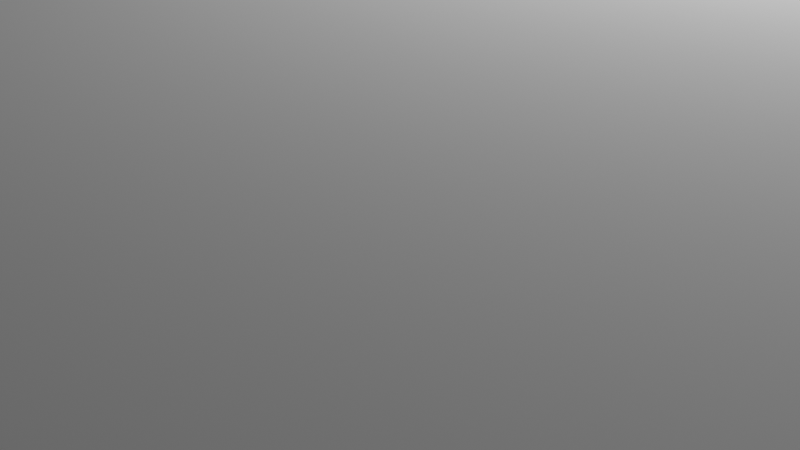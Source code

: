 # Source: house.blend  (saved by Blender 4.2.66; exported with 4.5.12 LTS)
import bpy
from mathutils import Matrix  # noqa: F401  (used for matrix-valued properties, if any)

bpy.ops.wm.read_factory_settings(use_empty=True)
scene = bpy.context.scene
scene.name = 'Scene'

# ---- collections
col_collection = bpy.data.collections.new('Collection'); scene.collection.children.link(col_collection)

# ---- materials (node trees are filled in below, after node groups)
mat_material = bpy.data.materials.new('Material')
mat_material.alpha_threshold = 0.0
mat_material.roughness = 0.5
mat_material.line_color = (0.0, 0.0, 0.0, 1.0)

# ---- material node trees
mat_material.use_nodes = True; mat_material.node_tree.nodes.clear()
_N = mat_material.node_tree.nodes; _L = mat_material.node_tree.links
n0 = _N.new('ShaderNodeOutputMaterial'); n0.name = 'Material Output'; n0.location = (300, 300)
n1 = _N.new('ShaderNodeBsdfPrincipled'); n1.name = 'Principled BSDF'; n1.location = (10, 300)
n1.inputs[3].default_value = 1.45
_L.new(n1.outputs[0], n0.inputs[0])
n0.is_active_output = True

# ---- world
world_world = bpy.data.worlds.new('World'); scene.world = world_world
world_world.use_nodes = True; world_world.node_tree.nodes.clear()
_N = world_world.node_tree.nodes; _L = world_world.node_tree.links
n0 = _N.new('ShaderNodeOutputWorld'); n0.name = 'World Output'; n0.location = (300, 300)
n1 = _N.new('ShaderNodeBackground'); n1.name = 'Background'; n1.location = (10, 300)
n1.inputs[0].default_value = (0.05088, 0.05088, 0.05088, 1.0)
_L.new(n1.outputs[0], n0.inputs[0])
n0.is_active_output = True
world_world.color = (0.05088, 0.05088, 0.05088)
world_world.sun_shadow_jitter_overblur = 0.0

# ---- cameras
cam_camera = bpy.data.cameras.new('Camera')
cam_camera.clip_end = 100.0
cam_camera.ortho_scale = 7.314

# ---- lights
light_light = bpy.data.lights.new('Light', 'POINT')
light_light.energy = 1000.0
light_light.shadow_soft_size = 0.1

# ---- meshes
me_cube_004 = bpy.data.meshes.new('Cube.004')
me_cube_004.from_pydata([(-1.0, -1.0, -1.0), (-1.0, -1.0, 1.0), (-1.0, 1.0, -1.0), (-1.0, 1.0, 1.0), (1.0, -1.0, -1.0), (1.0, -1.0, 1.0), (1.0, 1.0, -1.0), (1.0, 1.0, 1.0)], [], [(0, 1, 3, 2), (2, 3, 7, 6), (6, 7, 5, 4), (4, 5, 1, 0), (2, 6, 4, 0), (7, 3, 1, 5)])
_uv = me_cube_004.uv_layers.new(name='UVMap')
_uv.uv.foreach_set('vector', [0.375, 0.0, 0.625, 0.0, 0.625, 0.25, 0.375, 0.25, 0.375, 0.25, 0.625, 0.25, 0.625, 0.5, 0.375, 0.5, 0.375, 0.5, 0.625, 0.5, 0.625, 0.75, 0.375, 0.75, 0.375, 0.75, 0.625, 0.75, 0.625, 1.0, 0.375, 1.0, 0.125, 0.5, 0.375, 0.5, 0.375, 0.75, 0.125, 0.75, 0.625, 0.5, 0.875, 0.5, 0.875, 0.75, 0.625, 0.75])
me_cube_004.materials.append(mat_material)
me_cube_004.update()
me_cube_001 = bpy.data.meshes.new('Cube.001')
me_cube_001.from_pydata([(1.0, 358.6, -1.06), (1.0, 358.6, -0.9402), (1.0, 0.0, -1.06), (-1.0, 358.6, -1.06), (-1.0, 358.6, -0.9402), (-1.0, 0.0, -1.06), (-1.0, 0.0, -0.9402), (1.0, 0.0, -0.9402)], [], [(4, 3, 0, 1), (1, 0, 2, 7), (0, 3, 5, 2), (6, 5, 3, 4), (7, 2, 5, 6), (4, 1, 7, 6)])
_uv = me_cube_001.uv_layers.new(name='UVMap')
_uv.uv.foreach_set('vector', [0.375, 0.25, 0.625, 0.25, 0.625, 0.5, 0.375, 0.5, 0.375, 0.5, 0.625, 0.5, 0.625, 0.75, 0.375, 0.75, 0.625, 0.5, 0.875, 0.5, 0.875, 0.75, 0.625, 0.75, 0.375, 0.0, 0.625, 0.0, 0.625, 0.25, 0.375, 0.25, 0.375, 0.75, 0.625, 0.75, 0.625, 1.0, 0.375, 1.0, 0.125, 0.5, 0.375, 0.5, 0.375, 0.75, 0.125, 0.75])
me_cube_001.materials.append(mat_material)
me_cube_001.update()
me_cube_002 = bpy.data.meshes.new('Cube.002')
me_cube_002.from_pydata([(-1.0, 357.6, -1.0), (-1.0, 359.6, -1.0), (-1.0, 357.6, 1.0), (1.0, 357.6, -1.0), (1.0, 359.6, -1.0), (1.0, 357.6, 1.0), (1.0, 359.6, 1.0), (-1.0, 359.6, 1.0)], [], [(1, 4, 3, 0), (0, 2, 7, 1), (3, 5, 2, 0), (4, 6, 5, 3), (6, 7, 2, 5), (1, 7, 6, 4)])
_uv = me_cube_002.uv_layers.new(name='UVMap')
_uv.uv.foreach_set('vector', [0.125, 0.5, 0.375, 0.5, 0.375, 0.75, 0.125, 0.75, 0.375, 0.0, 0.625, 0.0, 0.625, 0.25, 0.375, 0.25, 0.375, 0.75, 0.625, 0.75, 0.625, 1.0, 0.375, 1.0, 0.375, 0.5, 0.625, 0.5, 0.625, 0.75, 0.375, 0.75, 0.625, 0.5, 0.875, 0.5, 0.875, 0.75, 0.625, 0.75, 0.375, 0.25, 0.625, 0.25, 0.625, 0.5, 0.375, 0.5])
me_cube_002.materials.append(mat_material)
me_cube_002.update()
me_cube_003 = bpy.data.meshes.new('Cube.003')
me_cube_003.from_pydata([(-1.006, 0.0, -1.0), (-1.006, 358.6, -1.0), (-1.006, 0.0, 1.0), (-0.9944, 0.0, -1.0), (-0.9944, 358.6, -1.0), (-0.9944, 0.0, 1.0), (-0.9944, 358.6, 1.0), (-1.006, 358.6, 1.0)], [], [(1, 4, 3, 0), (0, 2, 7, 1), (3, 5, 2, 0), (4, 6, 5, 3), (6, 7, 2, 5), (1, 7, 6, 4)])
_uv = me_cube_003.uv_layers.new(name='UVMap')
_uv.uv.foreach_set('vector', [0.125, 0.5, 0.375, 0.5, 0.375, 0.75, 0.125, 0.75, 0.375, 0.0, 0.625, 0.0, 0.625, 0.25, 0.375, 0.25, 0.375, 0.75, 0.625, 0.75, 0.625, 1.0, 0.375, 1.0, 0.375, 0.5, 0.625, 0.5, 0.625, 0.75, 0.375, 0.75, 0.625, 0.5, 0.875, 0.5, 0.875, 0.75, 0.625, 0.75, 0.375, 0.25, 0.625, 0.25, 0.625, 0.5, 0.375, 0.5])
me_cube_003.materials.append(mat_material)
me_cube_003.update()
me_cube_005 = bpy.data.meshes.new('Cube.005')
me_cube_005.from_pydata([(0.9944, 0.0, -1.0), (0.9944, 119.5, -1.0), (0.9944, 0.0, 1.0), (1.006, 0.0, -1.0), (1.006, 119.5, -1.0), (1.006, 0.0, 1.0), (1.006, 119.5, 1.0), (0.9944, 119.5, 1.0)], [], [(1, 4, 3, 0), (0, 2, 7, 1), (3, 5, 2, 0), (4, 6, 5, 3), (6, 7, 2, 5), (1, 7, 6, 4)])
_uv = me_cube_005.uv_layers.new(name='UVMap')
_uv.uv.foreach_set('vector', [0.125, 0.5, 0.375, 0.5, 0.375, 0.75, 0.125, 0.75, 0.375, 0.0, 0.625, 0.0, 0.625, 0.25, 0.375, 0.25, 0.375, 0.75, 0.625, 0.75, 0.625, 1.0, 0.375, 1.0, 0.375, 0.5, 0.625, 0.5, 0.625, 0.75, 0.375, 0.75, 0.625, 0.5, 0.875, 0.5, 0.875, 0.75, 0.625, 0.75, 0.375, 0.25, 0.625, 0.25, 0.625, 0.5, 0.375, 0.5])
me_cube_005.materials.append(mat_material)
me_cube_005.update()
me_cube_006 = bpy.data.meshes.new('Cube.006')
me_cube_006.from_pydata([(0.9944, 159.4, -1.0), (0.9944, 358.6, -1.0), (0.9944, 159.4, 1.0), (1.006, 159.4, -1.0), (1.006, 358.6, -1.0), (1.006, 159.4, 1.0), (1.006, 358.6, 1.0), (0.9944, 358.6, 1.0)], [], [(1, 4, 3, 0), (0, 2, 7, 1), (3, 5, 2, 0), (4, 6, 5, 3), (6, 7, 2, 5), (1, 7, 6, 4)])
_uv = me_cube_006.uv_layers.new(name='UVMap')
_uv.uv.foreach_set('vector', [0.125, 0.5, 0.375, 0.5, 0.375, 0.75, 0.125, 0.75, 0.375, 0.0, 0.625, 0.0, 0.625, 0.25, 0.375, 0.25, 0.375, 0.75, 0.625, 0.75, 0.625, 1.0, 0.375, 1.0, 0.375, 0.5, 0.625, 0.5, 0.625, 0.75, 0.375, 0.75, 0.625, 0.5, 0.875, 0.5, 0.875, 0.75, 0.625, 0.75, 0.375, 0.25, 0.625, 0.25, 0.625, 0.5, 0.375, 0.5])
me_cube_006.materials.append(mat_material)
me_cube_006.update()
me_cube_007 = bpy.data.meshes.new('Cube.007')
me_cube_007.from_pydata([(-0.4444, 158.4, -1.0), (-0.4444, 160.4, -1.0), (-0.4444, 158.4, 1.0), (0.0, 158.4, -1.0), (0.0, 160.4, -1.0), (0.0, 158.4, 1.0), (0.0, 160.4, 1.0), (-0.4444, 160.4, 1.0)], [], [(1, 4, 3, 0), (0, 2, 7, 1), (3, 5, 2, 0), (4, 6, 5, 3), (6, 7, 2, 5), (1, 7, 6, 4)])
_uv = me_cube_007.uv_layers.new(name='UVMap')
_uv.uv.foreach_set('vector', [0.125, 0.5, 0.375, 0.5, 0.375, 0.75, 0.125, 0.75, 0.375, 0.0, 0.625, 0.0, 0.625, 0.25, 0.375, 0.25, 0.375, 0.75, 0.625, 0.75, 0.625, 1.0, 0.375, 1.0, 0.375, 0.5, 0.625, 0.5, 0.625, 0.75, 0.375, 0.75, 0.625, 0.5, 0.875, 0.5, 0.875, 0.75, 0.625, 0.75, 0.375, 0.25, 0.625, 0.25, 0.625, 0.5, 0.375, 0.5])
me_cube_007.materials.append(mat_material)
me_cube_007.update()
me_cube_008 = bpy.data.meshes.new('Cube.008')
me_cube_008.from_pydata([(0.6667, 158.4, -1.0), (0.6667, 160.4, -1.0), (0.6667, 158.4, 1.0), (1.0, 158.4, -1.0), (1.0, 160.4, -1.0), (1.0, 158.4, 1.0), (1.0, 160.4, 1.0), (0.6667, 160.4, 1.0)], [], [(1, 4, 3, 0), (0, 2, 7, 1), (3, 5, 2, 0), (4, 6, 5, 3), (6, 7, 2, 5), (1, 7, 6, 4)])
_uv = me_cube_008.uv_layers.new(name='UVMap')
_uv.uv.foreach_set('vector', [0.125, 0.5, 0.375, 0.5, 0.375, 0.75, 0.125, 0.75, 0.375, 0.0, 0.625, 0.0, 0.625, 0.25, 0.375, 0.25, 0.375, 0.75, 0.625, 0.75, 0.625, 1.0, 0.375, 1.0, 0.375, 0.5, 0.625, 0.5, 0.625, 0.75, 0.375, 0.75, 0.625, 0.5, 0.875, 0.5, 0.875, 0.75, 0.625, 0.75, 0.375, 0.25, 0.625, 0.25, 0.625, 0.5, 0.375, 0.5])
me_cube_008.materials.append(mat_material)
me_cube_008.update()
me_cube_009 = bpy.data.meshes.new('Cube.009')
me_cube_009.from_pydata([(0.1111, 158.4, -1.0), (0.1111, 160.4, -1.0), (0.1111, 158.4, 1.0), (0.5556, 158.4, -1.0), (0.5556, 160.4, -1.0), (0.5556, 158.4, 1.0), (0.5556, 160.4, 1.0), (0.1111, 160.4, 1.0)], [], [(1, 4, 3, 0), (0, 2, 7, 1), (3, 5, 2, 0), (4, 6, 5, 3), (6, 7, 2, 5), (1, 7, 6, 4)])
_uv = me_cube_009.uv_layers.new(name='UVMap')
_uv.uv.foreach_set('vector', [0.125, 0.5, 0.375, 0.5, 0.375, 0.75, 0.125, 0.75, 0.375, 0.0, 0.625, 0.0, 0.625, 0.25, 0.375, 0.25, 0.375, 0.75, 0.625, 0.75, 0.625, 1.0, 0.375, 1.0, 0.375, 0.5, 0.625, 0.5, 0.625, 0.75, 0.375, 0.75, 0.625, 0.5, 0.875, 0.5, 0.875, 0.75, 0.625, 0.75, 0.375, 0.25, 0.625, 0.25, 0.625, 0.5, 0.375, 0.5])
me_cube_009.materials.append(mat_material)
me_cube_009.update()
me_cube_010 = bpy.data.meshes.new('Cube.010')
me_cube_010.from_pydata([(-1.0, 158.4, -1.0), (-1.0, 160.4, -1.0), (-1.0, 158.4, 1.0), (-0.5556, 158.4, -1.0), (-0.5556, 160.4, -1.0), (-0.5556, 158.4, 1.0), (-0.5556, 160.4, 1.0), (-1.0, 160.4, 1.0)], [], [(1, 4, 3, 0), (0, 2, 7, 1), (3, 5, 2, 0), (4, 6, 5, 3), (6, 7, 2, 5), (1, 7, 6, 4)])
_uv = me_cube_010.uv_layers.new(name='UVMap')
_uv.uv.foreach_set('vector', [0.125, 0.5, 0.375, 0.5, 0.375, 0.75, 0.125, 0.75, 0.375, 0.0, 0.625, 0.0, 0.625, 0.25, 0.375, 0.25, 0.375, 0.75, 0.625, 0.75, 0.625, 1.0, 0.375, 1.0, 0.375, 0.5, 0.625, 0.5, 0.625, 0.75, 0.375, 0.75, 0.625, 0.5, 0.875, 0.5, 0.875, 0.75, 0.625, 0.75, 0.375, 0.25, 0.625, 0.25, 0.625, 0.5, 0.375, 0.5])
me_cube_010.materials.append(mat_material)
me_cube_010.update()
me_cube_011 = bpy.data.meshes.new('Cube.011')
me_cube_011.from_pydata([(0.6667, 118.5, -1.0), (0.6667, 120.5, -1.0), (0.6667, 118.5, 1.0), (1.0, 118.5, -1.0), (1.0, 120.5, -1.0), (1.0, 118.5, 1.0), (1.0, 120.5, 1.0), (0.6667, 120.5, 1.0)], [], [(1, 4, 3, 0), (0, 2, 7, 1), (3, 5, 2, 0), (4, 6, 5, 3), (6, 7, 2, 5), (1, 7, 6, 4)])
_uv = me_cube_011.uv_layers.new(name='UVMap')
_uv.uv.foreach_set('vector', [0.125, 0.5, 0.375, 0.5, 0.375, 0.75, 0.125, 0.75, 0.375, 0.0, 0.625, 0.0, 0.625, 0.25, 0.375, 0.25, 0.375, 0.75, 0.625, 0.75, 0.625, 1.0, 0.375, 1.0, 0.375, 0.5, 0.625, 0.5, 0.625, 0.75, 0.375, 0.75, 0.625, 0.5, 0.875, 0.5, 0.875, 0.75, 0.625, 0.75, 0.375, 0.25, 0.625, 0.25, 0.625, 0.5, 0.375, 0.5])
me_cube_011.materials.append(mat_material)
me_cube_011.update()
me_cube_012 = bpy.data.meshes.new('Cube.012')
me_cube_012.from_pydata([(0.1111, 118.5, -1.0), (0.1111, 120.5, -1.0), (0.1111, 118.5, 1.0), (0.5556, 118.5, -1.0), (0.5556, 120.5, -1.0), (0.5556, 118.5, 1.0), (0.5556, 120.5, 1.0), (0.1111, 120.5, 1.0)], [], [(1, 4, 3, 0), (0, 2, 7, 1), (3, 5, 2, 0), (4, 6, 5, 3), (6, 7, 2, 5), (1, 7, 6, 4)])
_uv = me_cube_012.uv_layers.new(name='UVMap')
_uv.uv.foreach_set('vector', [0.125, 0.5, 0.375, 0.5, 0.375, 0.75, 0.125, 0.75, 0.375, 0.0, 0.625, 0.0, 0.625, 0.25, 0.375, 0.25, 0.375, 0.75, 0.625, 0.75, 0.625, 1.0, 0.375, 1.0, 0.375, 0.5, 0.625, 0.5, 0.625, 0.75, 0.375, 0.75, 0.625, 0.5, 0.875, 0.5, 0.875, 0.75, 0.625, 0.75, 0.375, 0.25, 0.625, 0.25, 0.625, 0.5, 0.375, 0.5])
me_cube_012.materials.append(mat_material)
me_cube_012.update()
me_cube_013 = bpy.data.meshes.new('Cube.013')
me_cube_013.from_pydata([(-0.4444, 118.5, -1.0), (-0.4444, 120.5, -1.0), (-0.4444, 118.5, 1.0), (0.0, 118.5, -1.0), (0.0, 120.5, -1.0), (0.0, 118.5, 1.0), (0.0, 120.5, 1.0), (-0.4444, 120.5, 1.0)], [], [(1, 4, 3, 0), (0, 2, 7, 1), (3, 5, 2, 0), (4, 6, 5, 3), (6, 7, 2, 5), (1, 7, 6, 4)])
_uv = me_cube_013.uv_layers.new(name='UVMap')
_uv.uv.foreach_set('vector', [0.125, 0.5, 0.375, 0.5, 0.375, 0.75, 0.125, 0.75, 0.375, 0.0, 0.625, 0.0, 0.625, 0.25, 0.375, 0.25, 0.375, 0.75, 0.625, 0.75, 0.625, 1.0, 0.375, 1.0, 0.375, 0.5, 0.625, 0.5, 0.625, 0.75, 0.375, 0.75, 0.625, 0.5, 0.875, 0.5, 0.875, 0.75, 0.625, 0.75, 0.375, 0.25, 0.625, 0.25, 0.625, 0.5, 0.375, 0.5])
me_cube_013.materials.append(mat_material)
me_cube_013.update()
me_cube_014 = bpy.data.meshes.new('Cube.014')
me_cube_014.from_pydata([(0.3278, 0.0, -1.0), (0.3278, 119.5, -1.0), (0.3278, 0.0, 1.0), (0.3389, 0.0, -1.0), (0.3389, 119.5, -1.0), (0.3389, 0.0, 1.0), (0.3389, 119.5, 1.0), (0.3278, 119.5, 1.0)], [], [(1, 4, 3, 0), (0, 2, 7, 1), (3, 5, 2, 0), (4, 6, 5, 3), (6, 7, 2, 5), (1, 7, 6, 4)])
_uv = me_cube_014.uv_layers.new(name='UVMap')
_uv.uv.foreach_set('vector', [0.125, 0.5, 0.375, 0.5, 0.375, 0.75, 0.125, 0.75, 0.375, 0.0, 0.625, 0.0, 0.625, 0.25, 0.375, 0.25, 0.375, 0.75, 0.625, 0.75, 0.625, 1.0, 0.375, 1.0, 0.375, 0.5, 0.625, 0.5, 0.625, 0.75, 0.375, 0.75, 0.625, 0.5, 0.875, 0.5, 0.875, 0.75, 0.625, 0.75, 0.375, 0.25, 0.625, 0.25, 0.625, 0.5, 0.375, 0.5])
me_cube_014.materials.append(mat_material)
me_cube_014.update()
me_cube_015 = bpy.data.meshes.new('Cube.015')
me_cube_015.from_pydata([(-0.45, 0.0, -1.0), (-0.45, 39.85, -1.0), (-0.45, 0.0, 1.0), (-0.4389, 0.0, -1.0), (-0.4389, 39.85, -1.0), (-0.4389, 0.0, 1.0), (-0.4389, 39.85, 1.0), (-0.45, 39.85, 1.0)], [], [(1, 4, 3, 0), (0, 2, 7, 1), (3, 5, 2, 0), (4, 6, 5, 3), (6, 7, 2, 5), (1, 7, 6, 4)])
_uv = me_cube_015.uv_layers.new(name='UVMap')
_uv.uv.foreach_set('vector', [0.125, 0.5, 0.375, 0.5, 0.375, 0.75, 0.125, 0.75, 0.375, 0.0, 0.625, 0.0, 0.625, 0.25, 0.375, 0.25, 0.375, 0.75, 0.625, 0.75, 0.625, 1.0, 0.375, 1.0, 0.375, 0.5, 0.625, 0.5, 0.625, 0.75, 0.375, 0.75, 0.625, 0.5, 0.875, 0.5, 0.875, 0.75, 0.625, 0.75, 0.375, 0.25, 0.625, 0.25, 0.625, 0.5, 0.375, 0.5])
me_cube_015.materials.append(mat_material)
me_cube_015.update()
me_cube_016 = bpy.data.meshes.new('Cube.016')
me_cube_016.from_pydata([(-0.45, 59.77, -1.0), (-0.45, 159.4, -1.0), (-0.45, 59.77, 1.0), (-0.4389, 59.77, -1.0), (-0.4389, 159.4, -1.0), (-0.4389, 59.77, 1.0), (-0.4389, 159.4, 1.0), (-0.45, 159.4, 1.0)], [], [(1, 4, 3, 0), (0, 2, 7, 1), (3, 5, 2, 0), (4, 6, 5, 3), (6, 7, 2, 5), (1, 7, 6, 4)])
_uv = me_cube_016.uv_layers.new(name='UVMap')
_uv.uv.foreach_set('vector', [0.125, 0.5, 0.375, 0.5, 0.375, 0.75, 0.125, 0.75, 0.375, 0.0, 0.625, 0.0, 0.625, 0.25, 0.375, 0.25, 0.375, 0.75, 0.625, 0.75, 0.625, 1.0, 0.375, 1.0, 0.375, 0.5, 0.625, 0.5, 0.625, 0.75, 0.375, 0.75, 0.625, 0.5, 0.875, 0.5, 0.875, 0.75, 0.625, 0.75, 0.375, 0.25, 0.625, 0.25, 0.625, 0.5, 0.375, 0.5])
me_cube_016.materials.append(mat_material)
me_cube_016.update()
me_cube_017 = bpy.data.meshes.new('Cube.017')
me_cube_017.from_pydata([(0.3278, 159.4, -1.0), (0.3278, 358.6, -1.0), (0.3278, 159.4, 1.0), (0.3389, 159.4, -1.0), (0.3389, 358.6, -1.0), (0.3389, 159.4, 1.0), (0.3389, 358.6, 1.0), (0.3278, 358.6, 1.0)], [], [(1, 4, 3, 0), (0, 2, 7, 1), (3, 5, 2, 0), (4, 6, 5, 3), (6, 7, 2, 5), (1, 7, 6, 4)])
_uv = me_cube_017.uv_layers.new(name='UVMap')
_uv.uv.foreach_set('vector', [0.125, 0.5, 0.375, 0.5, 0.375, 0.75, 0.125, 0.75, 0.375, 0.0, 0.625, 0.0, 0.625, 0.25, 0.375, 0.25, 0.375, 0.75, 0.625, 0.75, 0.625, 1.0, 0.375, 1.0, 0.375, 0.5, 0.625, 0.5, 0.625, 0.75, 0.375, 0.75, 0.625, 0.5, 0.875, 0.5, 0.875, 0.75, 0.625, 0.75, 0.375, 0.25, 0.625, 0.25, 0.625, 0.5, 0.375, 0.5])
me_cube_017.materials.append(mat_material)
me_cube_017.update()
me_cube_018 = bpy.data.meshes.new('Cube.018')
me_cube_018.from_pydata([(0.3333, 318.8, -1.399), (0.3333, 358.6, -1.399), (0.3329, 318.9, -0.9878), (0.8888, 318.8, -1.399), (0.8888, 358.6, -1.399), (0.8868, 318.8, -0.9872), (0.8882, 358.6, -0.9955), (0.3331, 358.7, -0.9959)], [], [(1, 4, 3, 0), (0, 2, 7, 1), (3, 5, 2, 0), (4, 6, 5, 3), (6, 7, 2, 5), (1, 7, 6, 4)])
_uv = me_cube_018.uv_layers.new(name='UVMap')
_uv.uv.foreach_set('vector', [0.125, 0.5, 0.375, 0.5, 0.375, 0.75, 0.125, 0.75, 0.375, 0.0, 0.625, 0.0, 0.625, 0.25, 0.375, 0.25, 0.375, 0.75, 0.625, 0.75, 0.625, 1.0, 0.375, 1.0, 0.375, 0.5, 0.625, 0.5, 0.625, 0.75, 0.375, 0.75, 0.625, 0.5, 0.875, 0.5, 0.875, 0.75, 0.625, 0.75, 0.375, 0.25, 0.625, 0.25, 0.625, 0.5, 0.375, 0.5])
me_cube_018.materials.append(mat_material)
me_cube_018.update()
me_cube_019 = bpy.data.meshes.new('Cube.019')
me_cube_019.from_pydata([(0.3333, 318.8, -0.9992), (0.3333, 358.6, -0.9995), (0.333, 318.9, -0.5878), (0.7777, 318.8, -0.9992), (0.7777, 358.6, -0.9995), (0.7761, 318.8, -0.5872), (0.7772, 358.6, -0.5955), (0.3331, 358.7, -0.5959)], [], [(1, 4, 3, 0), (0, 2, 7, 1), (3, 5, 2, 0), (4, 6, 5, 3), (6, 7, 2, 5), (1, 7, 6, 4)])
_uv = me_cube_019.uv_layers.new(name='UVMap')
_uv.uv.foreach_set('vector', [0.125, 0.5, 0.375, 0.5, 0.375, 0.75, 0.125, 0.75, 0.375, 0.0, 0.625, 0.0, 0.625, 0.25, 0.375, 0.25, 0.375, 0.75, 0.625, 0.75, 0.625, 1.0, 0.375, 1.0, 0.375, 0.5, 0.625, 0.5, 0.625, 0.75, 0.375, 0.75, 0.625, 0.5, 0.875, 0.5, 0.875, 0.75, 0.625, 0.75, 0.375, 0.25, 0.625, 0.25, 0.625, 0.5, 0.375, 0.5])
me_cube_019.materials.append(mat_material)
me_cube_019.update()
me_cube_020 = bpy.data.meshes.new('Cube.020')
me_cube_020.from_pydata([(0.3333, 318.8, -0.5992), (0.3333, 358.6, -0.5995), (0.3331, 318.9, -0.1878), (0.6666, 318.8, -0.5992), (0.6666, 358.6, -0.5995), (0.6654, 318.8, -0.1872), (0.6663, 358.6, -0.1955), (0.3332, 358.7, -0.1959)], [], [(1, 4, 3, 0), (0, 2, 7, 1), (3, 5, 2, 0), (4, 6, 5, 3), (6, 7, 2, 5), (1, 7, 6, 4)])
_uv = me_cube_020.uv_layers.new(name='UVMap')
_uv.uv.foreach_set('vector', [0.125, 0.5, 0.375, 0.5, 0.375, 0.75, 0.125, 0.75, 0.375, 0.0, 0.625, 0.0, 0.625, 0.25, 0.375, 0.25, 0.375, 0.75, 0.625, 0.75, 0.625, 1.0, 0.375, 1.0, 0.375, 0.5, 0.625, 0.5, 0.625, 0.75, 0.375, 0.75, 0.625, 0.5, 0.875, 0.5, 0.875, 0.75, 0.625, 0.75, 0.375, 0.25, 0.625, 0.25, 0.625, 0.5, 0.375, 0.5])
me_cube_020.materials.append(mat_material)
me_cube_020.update()
me_cube_021 = bpy.data.meshes.new('Cube.021')
me_cube_021.from_pydata([(0.3333, 318.8, -0.1992), (0.3333, 358.6, -0.1995), (0.3332, 318.9, 0.2122), (0.5555, 318.8, -0.1992), (0.5555, 358.6, -0.1995), (0.5547, 318.8, 0.2128), (0.5553, 358.6, 0.2045), (0.3332, 358.7, 0.2041)], [], [(1, 4, 3, 0), (0, 2, 7, 1), (3, 5, 2, 0), (4, 6, 5, 3), (6, 7, 2, 5), (1, 7, 6, 4)])
_uv = me_cube_021.uv_layers.new(name='UVMap')
_uv.uv.foreach_set('vector', [0.125, 0.5, 0.375, 0.5, 0.375, 0.75, 0.125, 0.75, 0.375, 0.0, 0.625, 0.0, 0.625, 0.25, 0.375, 0.25, 0.375, 0.75, 0.625, 0.75, 0.625, 1.0, 0.375, 1.0, 0.375, 0.5, 0.625, 0.5, 0.625, 0.75, 0.375, 0.75, 0.625, 0.5, 0.875, 0.5, 0.875, 0.75, 0.625, 0.75, 0.375, 0.25, 0.625, 0.25, 0.625, 0.5, 0.375, 0.5])
me_cube_021.materials.append(mat_material)
me_cube_021.update()
me_cube_022 = bpy.data.meshes.new('Cube.022')
me_cube_022.from_pydata([(0.3333, 318.8, 0.2008), (0.3333, 358.6, 0.2005), (0.3332, 318.9, 0.6122), (0.4444, 318.8, 0.2008), (0.4444, 358.6, 0.2005), (0.444, 318.8, 0.6128), (0.4443, 358.6, 0.6045), (0.3333, 358.7, 0.6041)], [], [(1, 4, 3, 0), (0, 2, 7, 1), (3, 5, 2, 0), (4, 6, 5, 3), (6, 7, 2, 5), (1, 7, 6, 4)])
_uv = me_cube_022.uv_layers.new(name='UVMap')
_uv.uv.foreach_set('vector', [0.125, 0.5, 0.375, 0.5, 0.375, 0.75, 0.125, 0.75, 0.375, 0.0, 0.625, 0.0, 0.625, 0.25, 0.375, 0.25, 0.375, 0.75, 0.625, 0.75, 0.625, 1.0, 0.375, 1.0, 0.375, 0.5, 0.625, 0.5, 0.625, 0.75, 0.375, 0.75, 0.625, 0.5, 0.875, 0.5, 0.875, 0.75, 0.625, 0.75, 0.375, 0.25, 0.625, 0.25, 0.625, 0.5, 0.375, 0.5])
me_cube_022.materials.append(mat_material)
me_cube_022.update()
me_cube = bpy.data.meshes.new('Cube')
me_cube.from_pydata([(-1.0, -1.0, -1.0), (-1.0, -1.0, 1.0), (-1.0, 1.0, -1.0), (-1.0, 1.0, 1.0), (1.0, -1.0, -1.0), (1.0, -1.0, 1.0), (1.0, 1.0, -1.0), (1.0, 1.0, 1.0)], [], [(0, 1, 3, 2), (2, 3, 7, 6), (6, 7, 5, 4), (4, 5, 1, 0), (2, 6, 4, 0), (7, 3, 1, 5)])
_uv = me_cube.uv_layers.new(name='UVMap')
_uv.uv.foreach_set('vector', [0.375, 0.0, 0.625, 0.0, 0.625, 0.25, 0.375, 0.25, 0.375, 0.25, 0.625, 0.25, 0.625, 0.5, 0.375, 0.5, 0.375, 0.5, 0.625, 0.5, 0.625, 0.75, 0.375, 0.75, 0.375, 0.75, 0.625, 0.75, 0.625, 1.0, 0.375, 1.0, 0.125, 0.5, 0.375, 0.5, 0.375, 0.75, 0.125, 0.75, 0.625, 0.5, 0.875, 0.5, 0.875, 0.75, 0.625, 0.75])
me_cube.update()
me_cube_023 = bpy.data.meshes.new('Cube.023')
me_cube_023.from_pydata([(-1.0, -1.0, -1.0), (-1.0, -1.0, 1.0), (-1.0, 1.0, -1.0), (-1.0, 1.0, 1.0), (1.0, -1.0, -1.0), (1.0, -1.0, 1.0), (1.0, 1.0, -1.0), (1.0, 1.0, 1.0)], [], [(0, 1, 3, 2), (2, 3, 7, 6), (6, 7, 5, 4), (4, 5, 1, 0), (2, 6, 4, 0), (7, 3, 1, 5)])
_uv = me_cube_023.uv_layers.new(name='UVMap')
_uv.uv.foreach_set('vector', [0.375, 0.0, 0.625, 0.0, 0.625, 0.25, 0.375, 0.25, 0.375, 0.25, 0.625, 0.25, 0.625, 0.5, 0.375, 0.5, 0.375, 0.5, 0.625, 0.5, 0.625, 0.75, 0.375, 0.75, 0.375, 0.75, 0.625, 0.75, 0.625, 1.0, 0.375, 1.0, 0.125, 0.5, 0.375, 0.5, 0.375, 0.75, 0.125, 0.75, 0.625, 0.5, 0.875, 0.5, 0.875, 0.75, 0.625, 0.75])
me_cube_023.update()
me_cube_025 = bpy.data.meshes.new('Cube.025')
me_cube_025.from_pydata([(-1.0, -1.0, -1.0), (-1.0, -1.0, 1.0), (-1.0, 1.0, -1.0), (-1.0, 1.0, 1.0), (1.0, -1.0, -1.0), (1.0, -1.0, 1.0), (1.0, 1.0, -1.0), (1.0, 1.0, 1.0)], [], [(0, 1, 3, 2), (2, 3, 7, 6), (6, 7, 5, 4), (4, 5, 1, 0), (2, 6, 4, 0), (7, 3, 1, 5)])
_uv = me_cube_025.uv_layers.new(name='UVMap')
_uv.uv.foreach_set('vector', [0.375, 0.0, 0.625, 0.0, 0.625, 0.25, 0.375, 0.25, 0.375, 0.25, 0.625, 0.25, 0.625, 0.5, 0.375, 0.5, 0.375, 0.5, 0.625, 0.5, 0.625, 0.75, 0.375, 0.75, 0.375, 0.75, 0.625, 0.75, 0.625, 1.0, 0.375, 1.0, 0.125, 0.5, 0.375, 0.5, 0.375, 0.75, 0.125, 0.75, 0.625, 0.5, 0.875, 0.5, 0.875, 0.75, 0.625, 0.75])
me_cube_025.update()
me_cube_026 = bpy.data.meshes.new('Cube.026')
me_cube_026.from_pydata([(-1.0, -1.0, -1.0), (-1.0, -1.0, 1.0), (-1.0, 1.0, -1.0), (-1.0, 1.0, 1.0), (1.0, -1.0, -1.0), (1.0, -1.0, 1.0), (1.0, 1.0, -1.0), (1.0, 1.0, 1.0)], [], [(0, 1, 3, 2), (2, 3, 7, 6), (6, 7, 5, 4), (4, 5, 1, 0), (2, 6, 4, 0), (7, 3, 1, 5)])
_uv = me_cube_026.uv_layers.new(name='UVMap')
_uv.uv.foreach_set('vector', [0.375, 0.0, 0.625, 0.0, 0.625, 0.25, 0.375, 0.25, 0.375, 0.25, 0.625, 0.25, 0.625, 0.5, 0.375, 0.5, 0.375, 0.5, 0.625, 0.5, 0.625, 0.75, 0.375, 0.75, 0.375, 0.75, 0.625, 0.75, 0.625, 1.0, 0.375, 1.0, 0.125, 0.5, 0.375, 0.5, 0.375, 0.75, 0.125, 0.75, 0.625, 0.5, 0.875, 0.5, 0.875, 0.75, 0.625, 0.75])
me_cube_026.update()
me_cube_027 = bpy.data.meshes.new('Cube.027')
me_cube_027.from_pydata([(-1.0, -1.0, -1.0), (-1.0, -1.0, 1.0), (-1.0, 1.0, -1.0), (-1.0, 1.0, 1.0), (1.0, -1.0, -1.0), (1.0, -1.0, 1.0), (1.0, 1.0, -1.0), (1.0, 1.0, 1.0)], [], [(0, 1, 3, 2), (2, 3, 7, 6), (6, 7, 5, 4), (4, 5, 1, 0), (2, 6, 4, 0), (7, 3, 1, 5)])
_uv = me_cube_027.uv_layers.new(name='UVMap')
_uv.uv.foreach_set('vector', [0.375, 0.0, 0.625, 0.0, 0.625, 0.25, 0.375, 0.25, 0.375, 0.25, 0.625, 0.25, 0.625, 0.5, 0.375, 0.5, 0.375, 0.5, 0.625, 0.5, 0.625, 0.75, 0.375, 0.75, 0.375, 0.75, 0.625, 0.75, 0.625, 1.0, 0.375, 1.0, 0.125, 0.5, 0.375, 0.5, 0.375, 0.75, 0.125, 0.75, 0.625, 0.5, 0.875, 0.5, 0.875, 0.75, 0.625, 0.75])
me_cube_027.update()
me_cube_028 = bpy.data.meshes.new('Cube.028')
me_cube_028.from_pydata([(-1.0, -1.0, -1.0), (-1.0, -1.0, 1.0), (-1.0, 1.0, -1.0), (-1.0, 1.0, 1.0), (1.0, -1.0, -1.0), (1.0, -1.0, 1.0), (1.0, 1.0, -1.0), (1.0, 1.0, 1.0)], [], [(0, 1, 3, 2), (2, 3, 7, 6), (6, 7, 5, 4), (4, 5, 1, 0), (2, 6, 4, 0), (7, 3, 1, 5)])
_uv = me_cube_028.uv_layers.new(name='UVMap')
_uv.uv.foreach_set('vector', [0.375, 0.0, 0.625, 0.0, 0.625, 0.25, 0.375, 0.25, 0.375, 0.25, 0.625, 0.25, 0.625, 0.5, 0.375, 0.5, 0.375, 0.5, 0.625, 0.5, 0.625, 0.75, 0.375, 0.75, 0.375, 0.75, 0.625, 0.75, 0.625, 1.0, 0.375, 1.0, 0.125, 0.5, 0.375, 0.5, 0.375, 0.75, 0.125, 0.75, 0.625, 0.5, 0.875, 0.5, 0.875, 0.75, 0.625, 0.75])
me_cube_028.update()
me_cube_029 = bpy.data.meshes.new('Cube.029')
me_cube_029.from_pydata([(-1.0, -1.0, -1.0), (-1.0, -1.0, 1.0), (-1.0, 1.0, -1.0), (-1.0, 1.0, 1.0), (1.0, -1.0, -1.0), (1.0, -1.0, 1.0), (1.0, 1.0, -1.0), (1.0, 1.0, 1.0)], [], [(0, 1, 3, 2), (2, 3, 7, 6), (6, 7, 5, 4), (4, 5, 1, 0), (2, 6, 4, 0), (7, 3, 1, 5)])
_uv = me_cube_029.uv_layers.new(name='UVMap')
_uv.uv.foreach_set('vector', [0.375, 0.0, 0.625, 0.0, 0.625, 0.25, 0.375, 0.25, 0.375, 0.25, 0.625, 0.25, 0.625, 0.5, 0.375, 0.5, 0.375, 0.5, 0.625, 0.5, 0.625, 0.75, 0.375, 0.75, 0.375, 0.75, 0.625, 0.75, 0.625, 1.0, 0.375, 1.0, 0.125, 0.5, 0.375, 0.5, 0.375, 0.75, 0.125, 0.75, 0.625, 0.5, 0.875, 0.5, 0.875, 0.75, 0.625, 0.75])
me_cube_029.update()
me_cube_030 = bpy.data.meshes.new('Cube.030')
me_cube_030.from_pydata([(-1.0, -1.0, -1.0), (-1.0, -1.0, 1.0), (-1.0, 1.0, -1.0), (-1.0, 1.0, 1.0), (1.0, -1.0, -1.0), (1.0, -1.0, 1.0), (1.0, 1.0, -1.0), (1.0, 1.0, 1.0)], [], [(0, 1, 3, 2), (2, 3, 7, 6), (6, 7, 5, 4), (4, 5, 1, 0), (2, 6, 4, 0), (7, 3, 1, 5)])
_uv = me_cube_030.uv_layers.new(name='UVMap')
_uv.uv.foreach_set('vector', [0.375, 0.0, 0.625, 0.0, 0.625, 0.25, 0.375, 0.25, 0.375, 0.25, 0.625, 0.25, 0.625, 0.5, 0.375, 0.5, 0.375, 0.5, 0.625, 0.5, 0.625, 0.75, 0.375, 0.75, 0.375, 0.75, 0.625, 0.75, 0.625, 1.0, 0.375, 1.0, 0.125, 0.5, 0.375, 0.5, 0.375, 0.75, 0.125, 0.75, 0.625, 0.5, 0.875, 0.5, 0.875, 0.75, 0.625, 0.75])
me_cube_030.update()
me_cube_031 = bpy.data.meshes.new('Cube.031')
me_cube_031.from_pydata([(-1.0, -1.0, -1.0), (-1.0, -1.0, 1.0), (-1.0, 1.0, -1.0), (-1.0, 1.0, 1.0), (1.0, -1.0, -1.0), (1.0, -1.0, 1.0), (1.0, 1.0, -1.0), (1.0, 1.0, 1.0)], [], [(0, 1, 3, 2), (2, 3, 7, 6), (6, 7, 5, 4), (4, 5, 1, 0), (2, 6, 4, 0), (7, 3, 1, 5)])
_uv = me_cube_031.uv_layers.new(name='UVMap')
_uv.uv.foreach_set('vector', [0.375, 0.0, 0.625, 0.0, 0.625, 0.25, 0.375, 0.25, 0.375, 0.25, 0.625, 0.25, 0.625, 0.5, 0.375, 0.5, 0.375, 0.5, 0.625, 0.5, 0.625, 0.75, 0.375, 0.75, 0.375, 0.75, 0.625, 0.75, 0.625, 1.0, 0.375, 1.0, 0.125, 0.5, 0.375, 0.5, 0.375, 0.75, 0.125, 0.75, 0.625, 0.5, 0.875, 0.5, 0.875, 0.75, 0.625, 0.75])
me_cube_031.update()
me_cube_032 = bpy.data.meshes.new('Cube.032')
me_cube_032.from_pydata([(-1.0, -1.0, -1.0), (-1.0, -1.0, 1.0), (-1.0, 1.0, -1.0), (-1.0, 1.0, 1.0), (1.0, -1.0, -1.0), (1.0, -1.0, 1.0), (1.0, 1.0, -1.0), (1.0, 1.0, 1.0)], [], [(0, 1, 3, 2), (2, 3, 7, 6), (6, 7, 5, 4), (4, 5, 1, 0), (2, 6, 4, 0), (7, 3, 1, 5)])
_uv = me_cube_032.uv_layers.new(name='UVMap')
_uv.uv.foreach_set('vector', [0.375, 0.0, 0.625, 0.0, 0.625, 0.25, 0.375, 0.25, 0.375, 0.25, 0.625, 0.25, 0.625, 0.5, 0.375, 0.5, 0.375, 0.5, 0.625, 0.5, 0.625, 0.75, 0.375, 0.75, 0.375, 0.75, 0.625, 0.75, 0.625, 1.0, 0.375, 1.0, 0.125, 0.5, 0.375, 0.5, 0.375, 0.75, 0.125, 0.75, 0.625, 0.5, 0.875, 0.5, 0.875, 0.75, 0.625, 0.75])
me_cube_032.update()
me_cube_033 = bpy.data.meshes.new('Cube.033')
me_cube_033.from_pydata([(-1.0, -1.0, -1.0), (-1.0, -1.0, 1.0), (-1.0, 1.0, -1.0), (-1.0, 1.0, 1.0), (1.0, -1.0, -1.0), (1.0, -1.0, 1.0), (1.0, 1.0, -1.0), (1.0, 1.0, 1.0)], [], [(0, 1, 3, 2), (2, 3, 7, 6), (6, 7, 5, 4), (4, 5, 1, 0), (2, 6, 4, 0), (7, 3, 1, 5)])
_uv = me_cube_033.uv_layers.new(name='UVMap')
_uv.uv.foreach_set('vector', [0.375, 0.0, 0.625, 0.0, 0.625, 0.25, 0.375, 0.25, 0.375, 0.25, 0.625, 0.25, 0.625, 0.5, 0.375, 0.5, 0.375, 0.5, 0.625, 0.5, 0.625, 0.75, 0.375, 0.75, 0.375, 0.75, 0.625, 0.75, 0.625, 1.0, 0.375, 1.0, 0.125, 0.5, 0.375, 0.5, 0.375, 0.75, 0.125, 0.75, 0.625, 0.5, 0.875, 0.5, 0.875, 0.75, 0.625, 0.75])
me_cube_033.update()
me_cube_034 = bpy.data.meshes.new('Cube.034')
me_cube_034.from_pydata([(-1.0, -1.0, -1.0), (-1.0, -1.0, 1.0), (-1.0, 1.0, -1.0), (-1.0, 1.0, 1.0), (1.0, -1.0, -1.0), (1.0, -1.0, 1.0), (1.0, 1.0, -1.0), (1.0, 1.0, 1.0)], [], [(0, 1, 3, 2), (2, 3, 7, 6), (6, 7, 5, 4), (4, 5, 1, 0), (2, 6, 4, 0), (7, 3, 1, 5)])
_uv = me_cube_034.uv_layers.new(name='UVMap')
_uv.uv.foreach_set('vector', [0.375, 0.0, 0.625, 0.0, 0.625, 0.25, 0.375, 0.25, 0.375, 0.25, 0.625, 0.25, 0.625, 0.5, 0.375, 0.5, 0.375, 0.5, 0.625, 0.5, 0.625, 0.75, 0.375, 0.75, 0.375, 0.75, 0.625, 0.75, 0.625, 1.0, 0.375, 1.0, 0.125, 0.5, 0.375, 0.5, 0.375, 0.75, 0.125, 0.75, 0.625, 0.5, 0.875, 0.5, 0.875, 0.75, 0.625, 0.75])
me_cube_034.update()
me_cube_035 = bpy.data.meshes.new('Cube.035')
me_cube_035.from_pydata([(-1.0, -1.0, -1.0), (-1.0, -1.0, 1.0), (-1.0, 1.0, -1.0), (-1.0, 1.0, 1.0), (1.0, -1.0, -1.0), (1.0, -1.0, 1.0), (1.0, 1.0, -1.0), (1.0, 1.0, 1.0)], [], [(0, 1, 3, 2), (2, 3, 7, 6), (6, 7, 5, 4), (4, 5, 1, 0), (2, 6, 4, 0), (7, 3, 1, 5)])
_uv = me_cube_035.uv_layers.new(name='UVMap')
_uv.uv.foreach_set('vector', [0.375, 0.0, 0.625, 0.0, 0.625, 0.25, 0.375, 0.25, 0.375, 0.25, 0.625, 0.25, 0.625, 0.5, 0.375, 0.5, 0.375, 0.5, 0.625, 0.5, 0.625, 0.75, 0.375, 0.75, 0.375, 0.75, 0.625, 0.75, 0.625, 1.0, 0.375, 1.0, 0.125, 0.5, 0.375, 0.5, 0.375, 0.75, 0.125, 0.75, 0.625, 0.5, 0.875, 0.5, 0.875, 0.75, 0.625, 0.75])
me_cube_035.update()
me_cube_036 = bpy.data.meshes.new('Cube.036')
me_cube_036.from_pydata([(-1.0, -1.0, -1.0), (-1.0, -1.0, 1.0), (-1.0, 1.0, -1.0), (-1.0, 1.0, 1.0), (1.0, -1.0, -1.0), (1.0, -1.0, 1.0), (1.0, 1.0, -1.0), (1.0, 1.0, 1.0)], [], [(0, 1, 3, 2), (2, 3, 7, 6), (6, 7, 5, 4), (4, 5, 1, 0), (2, 6, 4, 0), (7, 3, 1, 5)])
_uv = me_cube_036.uv_layers.new(name='UVMap')
_uv.uv.foreach_set('vector', [0.375, 0.0, 0.625, 0.0, 0.625, 0.25, 0.375, 0.25, 0.375, 0.25, 0.625, 0.25, 0.625, 0.5, 0.375, 0.5, 0.375, 0.5, 0.625, 0.5, 0.625, 0.75, 0.375, 0.75, 0.375, 0.75, 0.625, 0.75, 0.625, 1.0, 0.375, 1.0, 0.125, 0.5, 0.375, 0.5, 0.375, 0.75, 0.125, 0.75, 0.625, 0.5, 0.875, 0.5, 0.875, 0.75, 0.625, 0.75])
me_cube_036.update()
me_cube_037 = bpy.data.meshes.new('Cube.037')
me_cube_037.from_pydata([(-1.0, -1.0, -1.0), (-1.0, -1.0, 1.0), (-1.0, 1.0, -1.0), (-1.0, 1.0, 1.0), (1.0, -1.0, -1.0), (1.0, -1.0, 1.0), (1.0, 1.0, -1.0), (1.0, 1.0, 1.0)], [], [(0, 1, 3, 2), (2, 3, 7, 6), (6, 7, 5, 4), (4, 5, 1, 0), (2, 6, 4, 0), (7, 3, 1, 5)])
_uv = me_cube_037.uv_layers.new(name='UVMap')
_uv.uv.foreach_set('vector', [0.375, 0.0, 0.625, 0.0, 0.625, 0.25, 0.375, 0.25, 0.375, 0.25, 0.625, 0.25, 0.625, 0.5, 0.375, 0.5, 0.375, 0.5, 0.625, 0.5, 0.625, 0.75, 0.375, 0.75, 0.375, 0.75, 0.625, 0.75, 0.625, 1.0, 0.375, 1.0, 0.125, 0.5, 0.375, 0.5, 0.375, 0.75, 0.125, 0.75, 0.625, 0.5, 0.875, 0.5, 0.875, 0.75, 0.625, 0.75])
me_cube_037.update()
me_cube_038 = bpy.data.meshes.new('Cube.038')
me_cube_038.from_pydata([(-1.0, -1.0, -1.0), (-1.0, -1.0, 1.0), (-1.0, 1.0, -1.0), (-1.0, 1.0, 1.0), (1.0, -1.0, -1.0), (1.0, -1.0, 1.0), (1.0, 1.0, -1.0), (1.0, 1.0, 1.0)], [], [(0, 1, 3, 2), (2, 3, 7, 6), (6, 7, 5, 4), (4, 5, 1, 0), (2, 6, 4, 0), (7, 3, 1, 5)])
_uv = me_cube_038.uv_layers.new(name='UVMap')
_uv.uv.foreach_set('vector', [0.375, 0.0, 0.625, 0.0, 0.625, 0.25, 0.375, 0.25, 0.375, 0.25, 0.625, 0.25, 0.625, 0.5, 0.375, 0.5, 0.375, 0.5, 0.625, 0.5, 0.625, 0.75, 0.375, 0.75, 0.375, 0.75, 0.625, 0.75, 0.625, 1.0, 0.375, 1.0, 0.125, 0.5, 0.375, 0.5, 0.375, 0.75, 0.125, 0.75, 0.625, 0.5, 0.875, 0.5, 0.875, 0.75, 0.625, 0.75])
me_cube_038.update()
me_cube_039 = bpy.data.meshes.new('Cube.039')
me_cube_039.from_pydata([(-1.0, -1.0, -1.0), (-1.0, -1.0, 1.0), (-1.0, 1.0, -1.0), (-1.0, 1.0, 1.0), (1.0, -1.0, -1.0), (1.0, -1.0, 1.0), (1.0, 1.0, -1.0), (1.0, 1.0, 1.0)], [], [(0, 1, 3, 2), (2, 3, 7, 6), (6, 7, 5, 4), (4, 5, 1, 0), (2, 6, 4, 0), (7, 3, 1, 5)])
_uv = me_cube_039.uv_layers.new(name='UVMap')
_uv.uv.foreach_set('vector', [0.375, 0.0, 0.625, 0.0, 0.625, 0.25, 0.375, 0.25, 0.375, 0.25, 0.625, 0.25, 0.625, 0.5, 0.375, 0.5, 0.375, 0.5, 0.625, 0.5, 0.625, 0.75, 0.375, 0.75, 0.375, 0.75, 0.625, 0.75, 0.625, 1.0, 0.375, 1.0, 0.125, 0.5, 0.375, 0.5, 0.375, 0.75, 0.125, 0.75, 0.625, 0.5, 0.875, 0.5, 0.875, 0.75, 0.625, 0.75])
me_cube_039.update()
me_cube_040 = bpy.data.meshes.new('Cube.040')
me_cube_040.from_pydata([(-1.0, -1.0, -1.0), (-1.0, -1.0, 1.0), (-1.0, 1.0, -1.0), (-1.0, 1.0, 1.0), (1.0, -1.0, -1.0), (1.0, -1.0, 1.0), (1.0, 1.0, -1.0), (1.0, 1.0, 1.0)], [], [(0, 1, 3, 2), (2, 3, 7, 6), (6, 7, 5, 4), (4, 5, 1, 0), (2, 6, 4, 0), (7, 3, 1, 5)])
_uv = me_cube_040.uv_layers.new(name='UVMap')
_uv.uv.foreach_set('vector', [0.375, 0.0, 0.625, 0.0, 0.625, 0.25, 0.375, 0.25, 0.375, 0.25, 0.625, 0.25, 0.625, 0.5, 0.375, 0.5, 0.375, 0.5, 0.625, 0.5, 0.625, 0.75, 0.375, 0.75, 0.375, 0.75, 0.625, 0.75, 0.625, 1.0, 0.375, 1.0, 0.125, 0.5, 0.375, 0.5, 0.375, 0.75, 0.125, 0.75, 0.625, 0.5, 0.875, 0.5, 0.875, 0.75, 0.625, 0.75])
me_cube_040.update()
me_cube_024 = bpy.data.meshes.new('Cube.024')
me_cube_024.from_pydata([(-1.0, -1.0, -1.0), (-1.0, -1.0, 1.0), (-1.0, 1.0, -1.0), (-1.0, 1.0, 1.0), (1.0, -1.0, -1.0), (1.0, -1.0, 1.0), (1.0, 1.0, -1.0), (1.0, 1.0, 1.0)], [], [(0, 1, 3, 2), (2, 3, 7, 6), (6, 7, 5, 4), (4, 5, 1, 0), (2, 6, 4, 0), (7, 3, 1, 5)])
_uv = me_cube_024.uv_layers.new(name='UVMap')
_uv.uv.foreach_set('vector', [0.375, 0.0, 0.625, 0.0, 0.625, 0.25, 0.375, 0.25, 0.375, 0.25, 0.625, 0.25, 0.625, 0.5, 0.375, 0.5, 0.375, 0.5, 0.625, 0.5, 0.625, 0.75, 0.375, 0.75, 0.375, 0.75, 0.625, 0.75, 0.625, 1.0, 0.375, 1.0, 0.125, 0.5, 0.375, 0.5, 0.375, 0.75, 0.125, 0.75, 0.625, 0.5, 0.875, 0.5, 0.875, 0.75, 0.625, 0.75])
me_cube_024.update()
me_cube_041 = bpy.data.meshes.new('Cube.041')
me_cube_041.from_pydata([(-1.0, -1.0, -1.0), (-1.0, -1.0, 1.0), (-1.0, 1.0, -1.0), (-1.0, 1.0, 1.0), (1.0, -1.0, -1.0), (1.0, -1.0, 1.0), (1.0, 1.0, -1.0), (1.0, 1.0, 1.0)], [], [(0, 1, 3, 2), (2, 3, 7, 6), (6, 7, 5, 4), (4, 5, 1, 0), (2, 6, 4, 0), (7, 3, 1, 5)])
_uv = me_cube_041.uv_layers.new(name='UVMap')
_uv.uv.foreach_set('vector', [0.375, 0.0, 0.625, 0.0, 0.625, 0.25, 0.375, 0.25, 0.375, 0.25, 0.625, 0.25, 0.625, 0.5, 0.375, 0.5, 0.375, 0.5, 0.625, 0.5, 0.625, 0.75, 0.375, 0.75, 0.375, 0.75, 0.625, 0.75, 0.625, 1.0, 0.375, 1.0, 0.125, 0.5, 0.375, 0.5, 0.375, 0.75, 0.125, 0.75, 0.625, 0.5, 0.875, 0.5, 0.875, 0.75, 0.625, 0.75])
me_cube_041.update()
me_cylinder = bpy.data.meshes.new('Cylinder')
me_cylinder.from_pydata([(0.0, 1.0, -1.0), (0.0, 1.0, 1.0), (0.1951, 0.9808, -1.0), (0.1951, 0.9808, 1.0), (0.3827, 0.9239, -1.0), (0.3827, 0.9239, 1.0), (0.5556, 0.8315, -1.0), (0.5556, 0.8315, 1.0), (0.7071, 0.7071, -1.0), (0.7071, 0.7071, 1.0), (0.8315, 0.5556, -1.0), (0.8315, 0.5556, 1.0), (0.9239, 0.3827, -1.0), (0.9239, 0.3827, 1.0), (0.9808, 0.1951, -1.0), (0.9808, 0.1951, 1.0), (1.0, 0.0, -1.0), (1.0, 0.0, 1.0), (0.9808, -0.1951, -1.0), (0.9808, -0.1951, 1.0), (0.9239, -0.3827, -1.0), (0.9239, -0.3827, 1.0), (0.8315, -0.5556, -1.0), (0.8315, -0.5556, 1.0), (0.7071, -0.7071, -1.0), (0.7071, -0.7071, 1.0), (0.5556, -0.8315, -1.0), (0.5556, -0.8315, 1.0), (0.3827, -0.9239, -1.0), (0.3827, -0.9239, 1.0), (0.1951, -0.9808, -1.0), (0.1951, -0.9808, 1.0), (0.0, -1.0, -1.0), (0.0, -1.0, 1.0), (-0.1951, -0.9808, -1.0), (-0.1951, -0.9808, 1.0), (-0.3827, -0.9239, -1.0), (-0.3827, -0.9239, 1.0), (-0.5556, -0.8315, -1.0), (-0.5556, -0.8315, 1.0), (-0.7071, -0.7071, -1.0), (-0.7071, -0.7071, 1.0), (-0.8315, -0.5556, -1.0), (-0.8315, -0.5556, 1.0), (-0.9239, -0.3827, -1.0), (-0.9239, -0.3827, 1.0), (-0.9808, -0.1951, -1.0), (-0.9808, -0.1951, 1.0), (-1.0, 0.0, -1.0), (-1.0, 0.0, 1.0), (-0.9808, 0.1951, -1.0), (-0.9808, 0.1951, 1.0), (-0.9239, 0.3827, -1.0), (-0.9239, 0.3827, 1.0), (-0.8315, 0.5556, -1.0), (-0.8315, 0.5556, 1.0), (-0.7071, 0.7071, -1.0), (-0.7071, 0.7071, 1.0), (-0.5556, 0.8315, -1.0), (-0.5556, 0.8315, 1.0), (-0.3827, 0.9239, -1.0), (-0.3827, 0.9239, 1.0), (-0.1951, 0.9808, -1.0), (-0.1951, 0.9808, 1.0)], [], [(0, 1, 3, 2), (2, 3, 5, 4), (4, 5, 7, 6), (6, 7, 9, 8), (8, 9, 11, 10), (10, 11, 13, 12), (12, 13, 15, 14), (14, 15, 17, 16), (16, 17, 19, 18), (18, 19, 21, 20), (20, 21, 23, 22), (22, 23, 25, 24), (24, 25, 27, 26), (26, 27, 29, 28), (28, 29, 31, 30), (30, 31, 33, 32), (32, 33, 35, 34), (34, 35, 37, 36), (36, 37, 39, 38), (38, 39, 41, 40), (40, 41, 43, 42), (42, 43, 45, 44), (44, 45, 47, 46), (46, 47, 49, 48), (48, 49, 51, 50), (50, 51, 53, 52), (52, 53, 55, 54), (54, 55, 57, 56), (56, 57, 59, 58), (58, 59, 61, 60), (3, 1, 63, 61, 59, 57, 55, 53, 51, 49, 47, 45, 43, 41, 39, 37, 35, 33, 31, 29, 27, 25, 23, 21, 19, 17, 15, 13, 11, 9, 7, 5), (60, 61, 63, 62), (62, 63, 1, 0), (0, 2, 4, 6, 8, 10, 12, 14, 16, 18, 20, 22, 24, 26, 28, 30, 32, 34, 36, 38, 40, 42, 44, 46, 48, 50, 52, 54, 56, 58, 60, 62)])
_uv = me_cylinder.uv_layers.new(name='UVMap')
_uv.uv.foreach_set('vector', [1.0, 0.5, 1.0, 1.0, 0.9688, 1.0, 0.9688, 0.5, 0.9688, 0.5, 0.9688, 1.0, 0.9375, 1.0, 0.9375, 0.5, 0.9375, 0.5, 0.9375, 1.0, 0.9062, 1.0, 0.9062, 0.5, 0.9062, 0.5, 0.9062, 1.0, 0.875, 1.0, 0.875, 0.5, 0.875, 0.5, 0.875, 1.0, 0.8438, 1.0, 0.8438, 0.5, 0.8438, 0.5, 0.8438, 1.0, 0.8125, 1.0, 0.8125, 0.5, 0.8125, 0.5, 0.8125, 1.0, 0.7812, 1.0, 0.7812, 0.5, 0.7812, 0.5, 0.7812, 1.0, 0.75, 1.0, 0.75, 0.5, 0.75, 0.5, 0.75, 1.0, 0.7188, 1.0, 0.7188, 0.5, 0.7188, 0.5, 0.7188, 1.0, 0.6875, 1.0, 0.6875, 0.5, 0.6875, 0.5, 0.6875, 1.0, 0.6562, 1.0, 0.6562, 0.5, 0.6562, 0.5, 0.6562, 1.0, 0.625, 1.0, 0.625, 0.5, 0.625, 0.5, 0.625, 1.0, 0.5938, 1.0, 0.5938, 0.5, 0.5938, 0.5, 0.5938, 1.0, 0.5625, 1.0, 0.5625, 0.5, 0.5625, 0.5, 0.5625, 1.0, 0.5312, 1.0, 0.5312, 0.5, 0.5312, 0.5, 0.5312, 1.0, 0.5, 1.0, 0.5, 0.5, 0.5, 0.5, 0.5, 1.0, 0.4688, 1.0, 0.4688, 0.5, 0.4688, 0.5, 0.4688, 1.0, 0.4375, 1.0, 0.4375, 0.5, 0.4375, 0.5, 0.4375, 1.0, 0.4062, 1.0, 0.4062, 0.5, 0.4062, 0.5, 0.4062, 1.0, 0.375, 1.0, 0.375, 0.5, 0.375, 0.5, 0.375, 1.0, 0.3438, 1.0, 0.3438, 0.5, 0.3438, 0.5, 0.3438, 1.0, 0.3125, 1.0, 0.3125, 0.5, 0.3125, 0.5, 0.3125, 1.0, 0.2812, 1.0, 0.2812, 0.5, 0.2812, 0.5, 0.2812, 1.0, 0.25, 1.0, 0.25, 0.5, 0.25, 0.5, 0.25, 1.0, 0.2188, 1.0, 0.2188, 0.5, 0.2188, 0.5, 0.2188, 1.0, 0.1875, 1.0, 0.1875, 0.5, 0.1875, 0.5, 0.1875, 1.0, 0.1562, 1.0, 0.1562, 0.5, 0.1562, 0.5, 0.1562, 1.0, 0.125, 1.0, 0.125, 0.5, 0.125, 0.5, 0.125, 1.0, 0.09375, 1.0, 0.09375, 0.5, 0.09375, 0.5, 0.09375, 1.0, 0.0625, 1.0, 0.0625, 0.5, 0.2968, 0.4854, 0.25, 0.49, 0.2032, 0.4854, 0.1582, 0.4717, 0.1167, 0.4496, 0.08029, 0.4197, 0.05045, 0.3833, 0.02827, 0.3418, 0.01461, 0.2968, 0.01, 0.25, 0.01461, 0.2032, 0.02827, 0.1582, 0.05045, 0.1167, 0.08029, 0.08029, 0.1167, 0.05045, 0.1582, 0.02827, 0.2032, 0.01461, 0.25, 0.01, 0.2968, 0.01461, 0.3418, 0.02827, 0.3833, 0.05045, 0.4197, 0.08029, 0.4496, 0.1167, 0.4717, 0.1582, 0.4854, 0.2032, 0.49, 0.25, 0.4854, 0.2968, 0.4717, 0.3418, 0.4496, 0.3833, 0.4197, 0.4197, 0.3833, 0.4496, 0.3418, 0.4717, 0.0625, 0.5, 0.0625, 1.0, 0.03125, 1.0, 0.03125, 0.5, 0.03125, 0.5, 0.03125, 1.0, 0.0, 1.0, 0.0, 0.5, 0.75, 0.49, 0.7968, 0.4854, 0.8418, 0.4717, 0.8833, 0.4496, 0.9197, 0.4197, 0.9496, 0.3833, 0.9717, 0.3418, 0.9854, 0.2968, 0.99, 0.25, 0.9854, 0.2032, 0.9717, 0.1582, 0.9496, 0.1167, 0.9197, 0.08029, 0.8833, 0.05045, 0.8418, 0.02827, 0.7968, 0.01461, 0.75, 0.01, 0.7032, 0.01461, 0.6582, 0.02827, 0.6167, 0.05045, 0.5803, 0.08029, 0.5504, 0.1167, 0.5283, 0.1582, 0.5146, 0.2032, 0.51, 0.25, 0.5146, 0.2968, 0.5283, 0.3418, 0.5504, 0.3833, 0.5803, 0.4197, 0.6167, 0.4496, 0.6582, 0.4717, 0.7032, 0.4854])
me_cylinder.update()
me_cylinder_001 = bpy.data.meshes.new('Cylinder.001')
me_cylinder_001.from_pydata([(0.0, 1.0, -1.0), (0.0, 1.0, 1.0), (0.1951, 0.9808, -1.0), (0.1951, 0.9808, 1.0), (0.3827, 0.9239, -1.0), (0.3827, 0.9239, 1.0), (0.5556, 0.8315, -1.0), (0.5556, 0.8315, 1.0), (0.7071, 0.7071, -1.0), (0.7071, 0.7071, 1.0), (0.8315, 0.5556, -1.0), (0.8315, 0.5556, 1.0), (0.9239, 0.3827, -1.0), (0.9239, 0.3827, 1.0), (0.9808, 0.1951, -1.0), (0.9808, 0.1951, 1.0), (1.0, 0.0, -1.0), (1.0, 0.0, 1.0), (0.9808, -0.1951, -1.0), (0.9808, -0.1951, 1.0), (0.9239, -0.3827, -1.0), (0.9239, -0.3827, 1.0), (0.8315, -0.5556, -1.0), (0.8315, -0.5556, 1.0), (0.7071, -0.7071, -1.0), (0.7071, -0.7071, 1.0), (0.5556, -0.8315, -1.0), (0.5556, -0.8315, 1.0), (0.3827, -0.9239, -1.0), (0.3827, -0.9239, 1.0), (0.1951, -0.9808, -1.0), (0.1951, -0.9808, 1.0), (0.0, -1.0, -1.0), (0.0, -1.0, 1.0), (-0.1951, -0.9808, -1.0), (-0.1951, -0.9808, 1.0), (-0.3827, -0.9239, -1.0), (-0.3827, -0.9239, 1.0), (-0.5556, -0.8315, -1.0), (-0.5556, -0.8315, 1.0), (-0.7071, -0.7071, -1.0), (-0.7071, -0.7071, 1.0), (-0.8315, -0.5556, -1.0), (-0.8315, -0.5556, 1.0), (-0.9239, -0.3827, -1.0), (-0.9239, -0.3827, 1.0), (-0.9808, -0.1951, -1.0), (-0.9808, -0.1951, 1.0), (-1.0, 0.0, -1.0), (-1.0, 0.0, 1.0), (-0.9808, 0.1951, -1.0), (-0.9808, 0.1951, 1.0), (-0.9239, 0.3827, -1.0), (-0.9239, 0.3827, 1.0), (-0.8315, 0.5556, -1.0), (-0.8315, 0.5556, 1.0), (-0.7071, 0.7071, -1.0), (-0.7071, 0.7071, 1.0), (-0.5556, 0.8315, -1.0), (-0.5556, 0.8315, 1.0), (-0.3827, 0.9239, -1.0), (-0.3827, 0.9239, 1.0), (-0.1951, 0.9808, -1.0), (-0.1951, 0.9808, 1.0)], [], [(0, 1, 3, 2), (2, 3, 5, 4), (4, 5, 7, 6), (6, 7, 9, 8), (8, 9, 11, 10), (10, 11, 13, 12), (12, 13, 15, 14), (14, 15, 17, 16), (16, 17, 19, 18), (18, 19, 21, 20), (20, 21, 23, 22), (22, 23, 25, 24), (24, 25, 27, 26), (26, 27, 29, 28), (28, 29, 31, 30), (30, 31, 33, 32), (32, 33, 35, 34), (34, 35, 37, 36), (36, 37, 39, 38), (38, 39, 41, 40), (40, 41, 43, 42), (42, 43, 45, 44), (44, 45, 47, 46), (46, 47, 49, 48), (48, 49, 51, 50), (50, 51, 53, 52), (52, 53, 55, 54), (54, 55, 57, 56), (56, 57, 59, 58), (58, 59, 61, 60), (3, 1, 63, 61, 59, 57, 55, 53, 51, 49, 47, 45, 43, 41, 39, 37, 35, 33, 31, 29, 27, 25, 23, 21, 19, 17, 15, 13, 11, 9, 7, 5), (60, 61, 63, 62), (62, 63, 1, 0), (0, 2, 4, 6, 8, 10, 12, 14, 16, 18, 20, 22, 24, 26, 28, 30, 32, 34, 36, 38, 40, 42, 44, 46, 48, 50, 52, 54, 56, 58, 60, 62)])
_uv = me_cylinder_001.uv_layers.new(name='UVMap')
_uv.uv.foreach_set('vector', [1.0, 0.5, 1.0, 1.0, 0.9688, 1.0, 0.9688, 0.5, 0.9688, 0.5, 0.9688, 1.0, 0.9375, 1.0, 0.9375, 0.5, 0.9375, 0.5, 0.9375, 1.0, 0.9062, 1.0, 0.9062, 0.5, 0.9062, 0.5, 0.9062, 1.0, 0.875, 1.0, 0.875, 0.5, 0.875, 0.5, 0.875, 1.0, 0.8438, 1.0, 0.8438, 0.5, 0.8438, 0.5, 0.8438, 1.0, 0.8125, 1.0, 0.8125, 0.5, 0.8125, 0.5, 0.8125, 1.0, 0.7812, 1.0, 0.7812, 0.5, 0.7812, 0.5, 0.7812, 1.0, 0.75, 1.0, 0.75, 0.5, 0.75, 0.5, 0.75, 1.0, 0.7188, 1.0, 0.7188, 0.5, 0.7188, 0.5, 0.7188, 1.0, 0.6875, 1.0, 0.6875, 0.5, 0.6875, 0.5, 0.6875, 1.0, 0.6562, 1.0, 0.6562, 0.5, 0.6562, 0.5, 0.6562, 1.0, 0.625, 1.0, 0.625, 0.5, 0.625, 0.5, 0.625, 1.0, 0.5938, 1.0, 0.5938, 0.5, 0.5938, 0.5, 0.5938, 1.0, 0.5625, 1.0, 0.5625, 0.5, 0.5625, 0.5, 0.5625, 1.0, 0.5312, 1.0, 0.5312, 0.5, 0.5312, 0.5, 0.5312, 1.0, 0.5, 1.0, 0.5, 0.5, 0.5, 0.5, 0.5, 1.0, 0.4688, 1.0, 0.4688, 0.5, 0.4688, 0.5, 0.4688, 1.0, 0.4375, 1.0, 0.4375, 0.5, 0.4375, 0.5, 0.4375, 1.0, 0.4062, 1.0, 0.4062, 0.5, 0.4062, 0.5, 0.4062, 1.0, 0.375, 1.0, 0.375, 0.5, 0.375, 0.5, 0.375, 1.0, 0.3438, 1.0, 0.3438, 0.5, 0.3438, 0.5, 0.3438, 1.0, 0.3125, 1.0, 0.3125, 0.5, 0.3125, 0.5, 0.3125, 1.0, 0.2812, 1.0, 0.2812, 0.5, 0.2812, 0.5, 0.2812, 1.0, 0.25, 1.0, 0.25, 0.5, 0.25, 0.5, 0.25, 1.0, 0.2188, 1.0, 0.2188, 0.5, 0.2188, 0.5, 0.2188, 1.0, 0.1875, 1.0, 0.1875, 0.5, 0.1875, 0.5, 0.1875, 1.0, 0.1562, 1.0, 0.1562, 0.5, 0.1562, 0.5, 0.1562, 1.0, 0.125, 1.0, 0.125, 0.5, 0.125, 0.5, 0.125, 1.0, 0.09375, 1.0, 0.09375, 0.5, 0.09375, 0.5, 0.09375, 1.0, 0.0625, 1.0, 0.0625, 0.5, 0.2968, 0.4854, 0.25, 0.49, 0.2032, 0.4854, 0.1582, 0.4717, 0.1167, 0.4496, 0.08029, 0.4197, 0.05045, 0.3833, 0.02827, 0.3418, 0.01461, 0.2968, 0.01, 0.25, 0.01461, 0.2032, 0.02827, 0.1582, 0.05045, 0.1167, 0.08029, 0.08029, 0.1167, 0.05045, 0.1582, 0.02827, 0.2032, 0.01461, 0.25, 0.01, 0.2968, 0.01461, 0.3418, 0.02827, 0.3833, 0.05045, 0.4197, 0.08029, 0.4496, 0.1167, 0.4717, 0.1582, 0.4854, 0.2032, 0.49, 0.25, 0.4854, 0.2968, 0.4717, 0.3418, 0.4496, 0.3833, 0.4197, 0.4197, 0.3833, 0.4496, 0.3418, 0.4717, 0.0625, 0.5, 0.0625, 1.0, 0.03125, 1.0, 0.03125, 0.5, 0.03125, 0.5, 0.03125, 1.0, 0.0, 1.0, 0.0, 0.5, 0.75, 0.49, 0.7968, 0.4854, 0.8418, 0.4717, 0.8833, 0.4496, 0.9197, 0.4197, 0.9496, 0.3833, 0.9717, 0.3418, 0.9854, 0.2968, 0.99, 0.25, 0.9854, 0.2032, 0.9717, 0.1582, 0.9496, 0.1167, 0.9197, 0.08029, 0.8833, 0.05045, 0.8418, 0.02827, 0.7968, 0.01461, 0.75, 0.01, 0.7032, 0.01461, 0.6582, 0.02827, 0.6167, 0.05045, 0.5803, 0.08029, 0.5504, 0.1167, 0.5283, 0.1582, 0.5146, 0.2032, 0.51, 0.25, 0.5146, 0.2968, 0.5283, 0.3418, 0.5504, 0.3833, 0.5803, 0.4197, 0.6167, 0.4496, 0.6582, 0.4717, 0.7032, 0.4854])
me_cylinder_001.update()

# ---- objects
ob_light = bpy.data.objects.new('Light', light_light)
ob_camera = bpy.data.objects.new('Camera', cam_camera)
ob_groundfloor = bpy.data.objects.new('groundFloor', me_cube_004)
ob_groundfloor_001 = bpy.data.objects.new('groundFloor.001', me_cube_001)
ob_groundfloor_002 = bpy.data.objects.new('groundFloor.002', me_cube_002)
ob_groundfloor_003 = bpy.data.objects.new('groundFloor.003', me_cube_003)
ob_groundfloor_004 = bpy.data.objects.new('groundFloor.004', me_cube_005)
ob_groundfloor_005 = bpy.data.objects.new('groundFloor.005', me_cube_006)
ob_groundfloor_006 = bpy.data.objects.new('groundFloor.006', me_cube_007)
ob_groundfloor_007 = bpy.data.objects.new('groundFloor.007', me_cube_008)
ob_groundfloor_008 = bpy.data.objects.new('groundFloor.008', me_cube_009)
ob_groundfloor_009 = bpy.data.objects.new('groundFloor.009', me_cube_010)
ob_groundfloor_010 = bpy.data.objects.new('groundFloor.010', me_cube_011)
ob_groundfloor_011 = bpy.data.objects.new('groundFloor.011', me_cube_012)
ob_groundfloor_012 = bpy.data.objects.new('groundFloor.012', me_cube_013)
ob_groundfloor_013 = bpy.data.objects.new('groundFloor.013', me_cube_014)
ob_groundfloor_014 = bpy.data.objects.new('groundFloor.014', me_cube_015)
ob_groundfloor_015 = bpy.data.objects.new('groundFloor.015', me_cube_016)
ob_groundfloor_016 = bpy.data.objects.new('groundFloor.016', me_cube_017)
ob_groundfloor_017 = bpy.data.objects.new('groundFloor.017', me_cube_018)
ob_groundfloor_018 = bpy.data.objects.new('groundFloor.018', me_cube_019)
ob_groundfloor_019 = bpy.data.objects.new('groundFloor.019', me_cube_020)
ob_groundfloor_020 = bpy.data.objects.new('groundFloor.020', me_cube_021)
ob_groundfloor_021 = bpy.data.objects.new('groundFloor.021', me_cube_022)
ob_cube = bpy.data.objects.new('Cube', me_cube)
ob_cube_001 = bpy.data.objects.new('Cube.001', me_cube_023)
ob_cube_002 = bpy.data.objects.new('Cube.002', me_cube_025)
ob_cube_003 = bpy.data.objects.new('Cube.003', me_cube_026)
ob_cube_004 = bpy.data.objects.new('Cube.004', me_cube_027)
ob_cube_005 = bpy.data.objects.new('Cube.005', me_cube_028)
ob_cube_006 = bpy.data.objects.new('Cube.006', me_cube_029)
ob_cube_007 = bpy.data.objects.new('Cube.007', me_cube_030)
ob_cube_008 = bpy.data.objects.new('Cube.008', me_cube_031)
ob_cube_009 = bpy.data.objects.new('Cube.009', me_cube_032)
ob_cube_010 = bpy.data.objects.new('Cube.010', me_cube_033)
ob_cube_011 = bpy.data.objects.new('Cube.011', me_cube_034)
ob_cube_012 = bpy.data.objects.new('Cube.012', me_cube_035)
ob_cube_013 = bpy.data.objects.new('Cube.013', me_cube_036)
ob_cube_014 = bpy.data.objects.new('Cube.014', me_cube_037)
ob_cube_015 = bpy.data.objects.new('Cube.015', me_cube_038)
ob_cube_016 = bpy.data.objects.new('Cube.016', me_cube_039)
ob_cube_017 = bpy.data.objects.new('Cube.017', me_cube_040)
ob_cube_018 = bpy.data.objects.new('Cube.018', me_cube_024)
ob_cube_019 = bpy.data.objects.new('Cube.019', me_cube_041)
ob_cylinder = bpy.data.objects.new('Cylinder', me_cylinder)
ob_cylinder_001 = bpy.data.objects.new('Cylinder.001', me_cylinder_001)

# ---- transforms, parenting, visibility, modifiers, constraints
ob_light.location = (4.076, 1.005, 5.904)
ob_light.rotation_euler = (0.6503, 0.05522, 1.866)
ob_light.lock_rotations_4d = False
ob_light.empty_display_type = 'ARROWS'
ob_light.color = (0.0, 0.0, 0.0, 0.0)
ob_light.lineart.crease_threshold = 0.0
ob_camera.location = (7.359, -6.926, 4.958)
ob_camera.rotation_euler = (1.109, 0.0, 0.8149)
ob_camera.lock_rotations_4d = False
ob_camera.empty_display_type = 'ARROWS'
ob_camera.color = (0.0, 0.0, 0.0, 0.0)
ob_camera.display_type = 'WIRE'
ob_camera.lineart.crease_threshold = 0.0
ob_groundfloor.location = (0.0, -9.0, 0.5)
ob_groundfloor.scale = (9.0, 0.05019, 1.0)
ob_groundfloor_001.location = (0.0, -9.0, 0.5)
ob_groundfloor_001.scale = (9.0, 0.05019, 1.0)
ob_groundfloor_002.location = (0.0, -9.0, 0.5)
ob_groundfloor_002.scale = (9.0, 0.05019, 1.0)
ob_groundfloor_003.location = (0.0, -9.0, 0.5)
ob_groundfloor_003.scale = (9.0, 0.05019, 1.0)
ob_groundfloor_004.location = (0.0, -9.0, 0.5)
ob_groundfloor_004.scale = (9.0, 0.05019, 1.0)
ob_groundfloor_005.location = (0.0, -9.0, 0.5)
ob_groundfloor_005.scale = (9.0, 0.05019, 1.0)
ob_groundfloor_006.location = (0.0, -9.0, 0.5)
ob_groundfloor_006.scale = (9.0, 0.05019, 1.0)
ob_groundfloor_007.location = (0.0, -9.0, 0.5)
ob_groundfloor_007.scale = (9.0, 0.05019, 1.0)
ob_groundfloor_008.location = (0.0, -9.0, 0.5)
ob_groundfloor_008.scale = (9.0, 0.05019, 1.0)
ob_groundfloor_009.location = (0.0, -9.0, 0.5)
ob_groundfloor_009.scale = (9.0, 0.05019, 1.0)
ob_groundfloor_010.location = (0.0, -9.0, 0.5)
ob_groundfloor_010.scale = (9.0, 0.05019, 1.0)
ob_groundfloor_011.location = (0.0, -9.0, 0.5)
ob_groundfloor_011.scale = (9.0, 0.05019, 1.0)
ob_groundfloor_012.location = (0.0, -9.0, 0.5)
ob_groundfloor_012.scale = (9.0, 0.05019, 1.0)
ob_groundfloor_013.location = (0.0, -9.0, 0.5)
ob_groundfloor_013.scale = (9.0, 0.05019, 1.0)
ob_groundfloor_014.location = (0.0, -9.0, 0.5)
ob_groundfloor_014.scale = (9.0, 0.05019, 1.0)
ob_groundfloor_015.location = (0.0, -9.0, 0.5)
ob_groundfloor_015.scale = (9.0, 0.05019, 1.0)
ob_groundfloor_016.location = (0.0, -9.0, 0.5)
ob_groundfloor_016.scale = (9.0, 0.05019, 1.0)
ob_groundfloor_017.location = (0.0, -9.0, 0.5)
ob_groundfloor_017.scale = (9.0, 0.05019, 1.0)
ob_groundfloor_018.location = (0.0, -9.0, 0.5)
ob_groundfloor_018.scale = (9.0, 0.05019, 1.0)
ob_groundfloor_019.location = (0.0, -9.0, 0.5)
ob_groundfloor_019.scale = (9.0, 0.05019, 1.0)
ob_groundfloor_020.location = (0.0, -9.0, 0.5)
ob_groundfloor_020.scale = (9.0, 0.05019, 1.0)
ob_groundfloor_021.location = (0.0, -9.0, 0.5)
ob_groundfloor_021.scale = (9.0, 0.05019, 1.0)
ob_cube.location = (-3.0, 0.0, 1.5)
ob_cube.scale = (6.0, 9.0, 0.05)
ob_cube_001.location = (6.0, -1.0, 1.5)
ob_cube_001.scale = (3.0, 8.0, 0.05)
ob_cube_002.location = (0.0, -9.0, 2.5)
ob_cube_002.scale = (9.0, 0.05, 1.0)
ob_cube_003.location = (0.0, 9.0, 2.5)
ob_cube_003.scale = (9.0, 0.05, 1.0)
ob_cube_004.location = (9.0, 0.0, 2.5)
ob_cube_004.scale = (0.05, 9.0, 1.0)
ob_cube_005.location = (-9.0, 0.0, 2.5)
ob_cube_005.scale = (0.05, 9.0, 1.0)
ob_cube_006.location = (4.0, 7.0, 2.5)
ob_cube_006.scale = (5.0, 0.05, 1.0)
ob_cube_007.location = (-4.0, 8.0, 2.5)
ob_cube_007.scale = (0.05, 1.0, 1.0)
ob_cube_008.location = (-4.0, 4.0, 2.5)
ob_cube_008.scale = (0.05, 2.0, 1.0)
ob_cube_009.location = (-1.0, -0.5, 2.5)
ob_cube_009.scale = (0.05, 3.5, 1.0)
ob_cube_010.location = (-4.0, -7.0, 2.5)
ob_cube_010.scale = (0.05, 2.0, 1.0)
ob_cube_011.location = (-4.0, -1.5, 2.5)
ob_cube_011.scale = (0.05, 2.5, 1.0)
ob_cube_012.location = (-1.0, 5.5, 2.5)
ob_cube_012.scale = (0.05, 1.5, 1.0)
ob_cube_013.location = (4.0, -1.0, 2.5)
ob_cube_013.scale = (5.0, 0.05, 1.0)
ob_cube_014.location = (-1.0, -7.0, 2.5)
ob_cube_014.scale = (0.05, 2.0, 1.0)
ob_cube_015.location = (-6.5, -1.0, 2.5)
ob_cube_015.scale = (2.5, 0.05, 1.0)
ob_cube_016.location = (-6.5, 4.0, 2.5)
ob_cube_016.scale = (2.5, 0.05, 1.0)
ob_cube_017.location = (0.0, 0.0, 3.5)
ob_cube_017.scale = (9.0, 9.0, 0.05)
ob_cube_018.location = (8.9, -2.5, 0.5)
ob_cube_018.scale = (0.05, 0.5, 1.0)
ob_cube_019.location = (8.9, -1.5, 0.5)
ob_cube_019.scale = (0.05, 0.5, 1.0)
ob_cylinder.location = (8.938, -2.14, 0.1912)
ob_cylinder.rotation_euler = (0.0, 1.571, 0.0)
ob_cylinder.scale = (0.1, 0.05, 0.07)
ob_cylinder_001.location = (8.938, -1.826, 0.1912)
ob_cylinder_001.rotation_euler = (0.0, 1.571, 0.0)
ob_cylinder_001.scale = (0.1, 0.05, 0.07)

# ---- collection membership
col_collection.objects.link(ob_light)
col_collection.objects.link(ob_camera)
col_collection.objects.link(ob_groundfloor)
col_collection.objects.link(ob_groundfloor_001)
col_collection.objects.link(ob_groundfloor_002)
col_collection.objects.link(ob_groundfloor_003)
col_collection.objects.link(ob_groundfloor_004)
col_collection.objects.link(ob_groundfloor_005)
col_collection.objects.link(ob_groundfloor_006)
col_collection.objects.link(ob_groundfloor_007)
col_collection.objects.link(ob_groundfloor_008)
col_collection.objects.link(ob_groundfloor_009)
col_collection.objects.link(ob_groundfloor_010)
col_collection.objects.link(ob_groundfloor_011)
col_collection.objects.link(ob_groundfloor_012)
col_collection.objects.link(ob_groundfloor_013)
col_collection.objects.link(ob_groundfloor_014)
col_collection.objects.link(ob_groundfloor_015)
col_collection.objects.link(ob_groundfloor_016)
col_collection.objects.link(ob_groundfloor_017)
col_collection.objects.link(ob_groundfloor_018)
col_collection.objects.link(ob_groundfloor_019)
col_collection.objects.link(ob_groundfloor_020)
col_collection.objects.link(ob_groundfloor_021)
col_collection.objects.link(ob_cube)
col_collection.objects.link(ob_cube_001)
col_collection.objects.link(ob_cube_002)
col_collection.objects.link(ob_cube_003)
col_collection.objects.link(ob_cube_004)
col_collection.objects.link(ob_cube_005)
col_collection.objects.link(ob_cube_006)
col_collection.objects.link(ob_cube_007)
col_collection.objects.link(ob_cube_008)
col_collection.objects.link(ob_cube_009)
col_collection.objects.link(ob_cube_010)
col_collection.objects.link(ob_cube_011)
col_collection.objects.link(ob_cube_012)
col_collection.objects.link(ob_cube_013)
col_collection.objects.link(ob_cube_014)
col_collection.objects.link(ob_cube_015)
col_collection.objects.link(ob_cube_016)
col_collection.objects.link(ob_cube_017)
col_collection.objects.link(ob_cube_018)
col_collection.objects.link(ob_cube_019)
col_collection.objects.link(ob_cylinder)
col_collection.objects.link(ob_cylinder_001)

# ---- scene / render settings (as saved in the file)
scene.camera = ob_camera
scene.frame_start = 1; scene.frame_end = 250; scene.frame_set(1)
scene.render.engine = 'BLENDER_EEVEE_NEXT'
bpy.context.view_layer.update()
